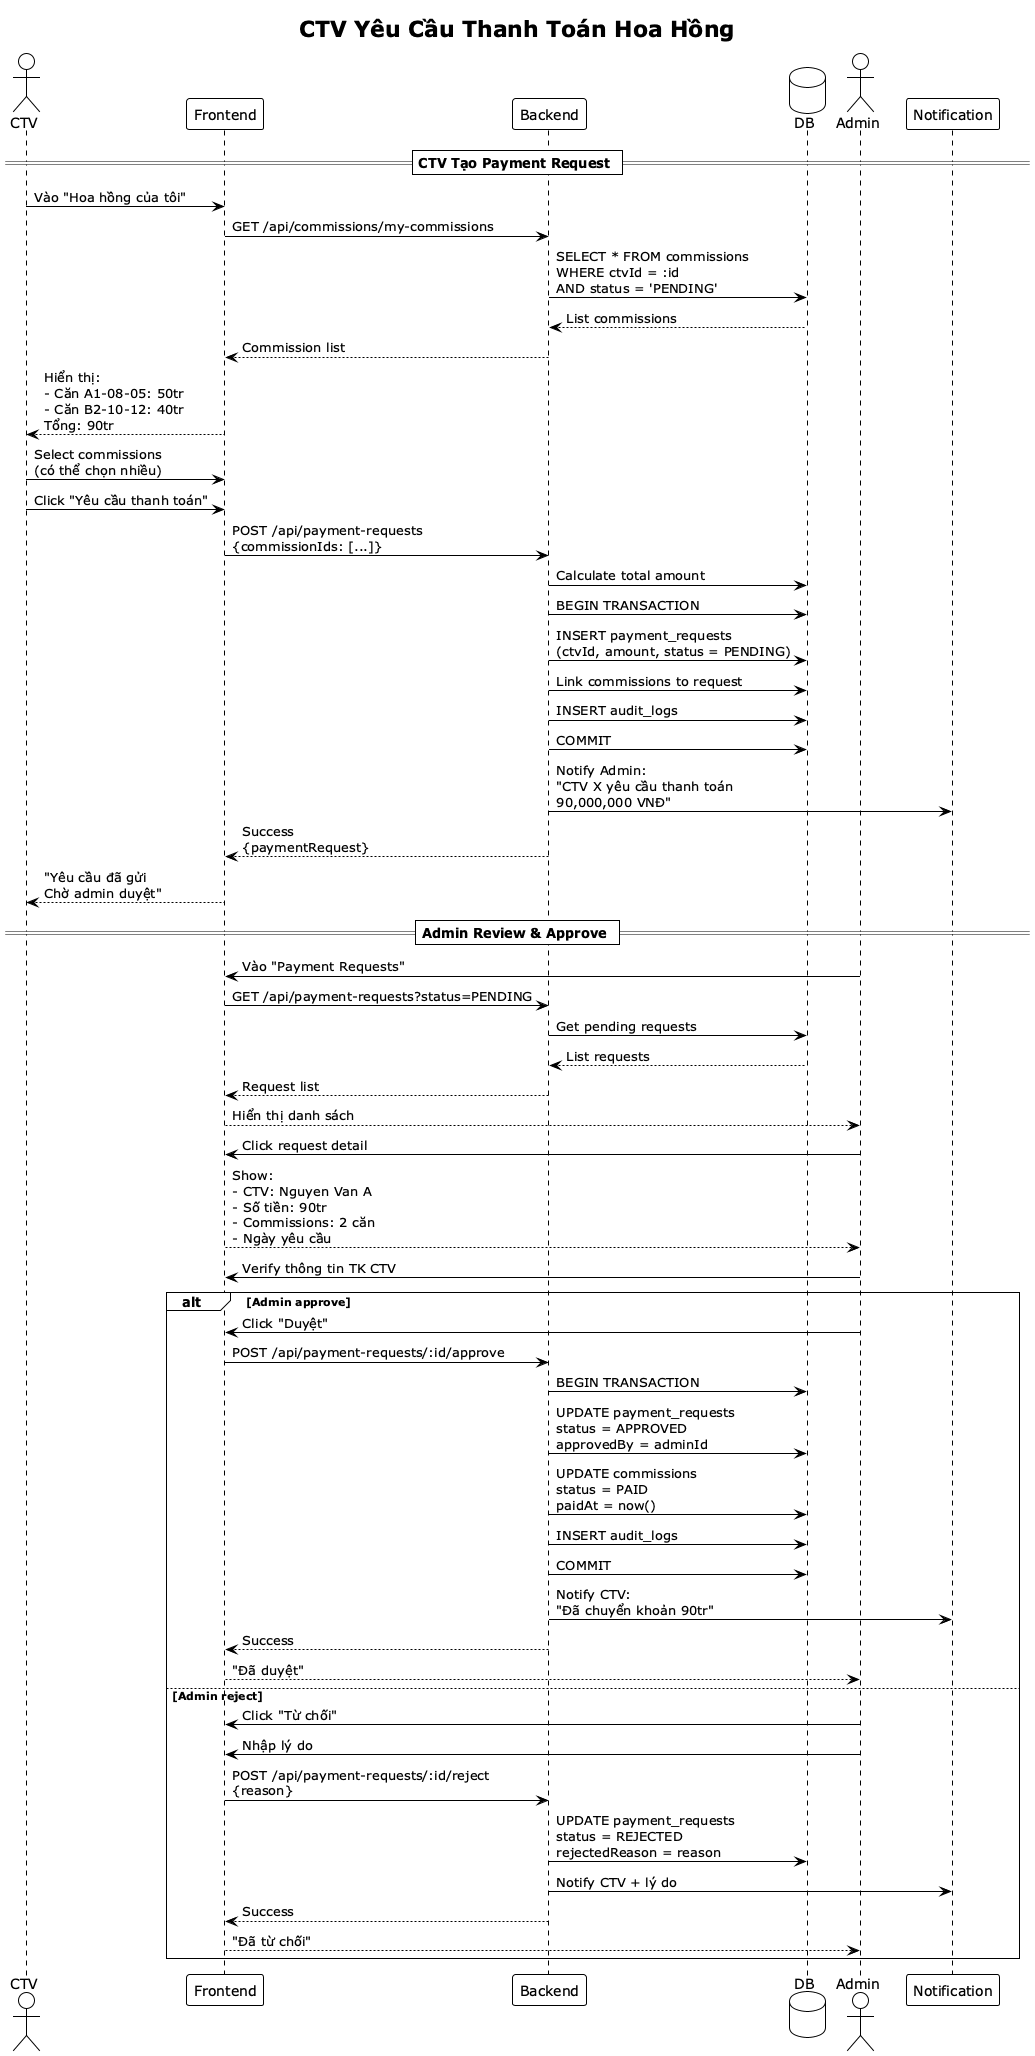

The diagram above was rendered by PlantUML. Its source (embedded in the PNG):
@startuml
!theme plain
title CTV Yêu Cầu Thanh Toán Hoa Hồng

actor "CTV" as ctv
participant "Frontend" as fe
participant "Backend" as api
database "DB" as db
actor "Admin" as admin
participant "Notification" as notif

== CTV Tạo Payment Request ==

ctv -> fe: Vào "Hoa hồng của tôi"
fe -> api: GET /api/commissions/my-commissions
api -> db: SELECT * FROM commissions\nWHERE ctvId = :id\nAND status = 'PENDING'
db --> api: List commissions
api --> fe: Commission list

fe --> ctv: Hiển thị:\n- Căn A1-08-05: 50tr\n- Căn B2-10-12: 40tr\nTổng: 90tr

ctv -> fe: Select commissions\n(có thể chọn nhiều)
ctv -> fe: Click "Yêu cầu thanh toán"

fe -> api: POST /api/payment-requests\n{commissionIds: [...]}

api -> db: Calculate total amount
api -> db: BEGIN TRANSACTION
api -> db: INSERT payment_requests\n(ctvId, amount, status = PENDING)
api -> db: Link commissions to request
api -> db: INSERT audit_logs
api -> db: COMMIT

api -> notif: Notify Admin:\n"CTV X yêu cầu thanh toán\n90,000,000 VNĐ"

api --> fe: Success\n{paymentRequest}
fe --> ctv: "Yêu cầu đã gửi\nChờ admin duyệt"

== Admin Review & Approve ==

admin -> fe: Vào "Payment Requests"
fe -> api: GET /api/payment-requests?status=PENDING
api -> db: Get pending requests
db --> api: List requests
api --> fe: Request list
fe --> admin: Hiển thị danh sách

admin -> fe: Click request detail
fe --> admin: Show:\n- CTV: Nguyen Van A\n- Số tiền: 90tr\n- Commissions: 2 căn\n- Ngày yêu cầu

admin -> fe: Verify thông tin TK CTV

alt Admin approve
    admin -> fe: Click "Duyệt"
    fe -> api: POST /api/payment-requests/:id/approve
    
    api -> db: BEGIN TRANSACTION
    api -> db: UPDATE payment_requests\nstatus = APPROVED\napprovedBy = adminId
    api -> db: UPDATE commissions\nstatus = PAID\npaidAt = now()
    api -> db: INSERT audit_logs
    api -> db: COMMIT
    
    api -> notif: Notify CTV:\n"Đã chuyển khoản 90tr"
    
    api --> fe: Success
    fe --> admin: "Đã duyệt"
else Admin reject
    admin -> fe: Click "Từ chối"
    admin -> fe: Nhập lý do
    fe -> api: POST /api/payment-requests/:id/reject\n{reason}
    
    api -> db: UPDATE payment_requests\nstatus = REJECTED\nrejectedReason = reason
    api -> notif: Notify CTV + lý do
    api --> fe: Success
    fe --> admin: "Đã từ chối"
end

@enduml